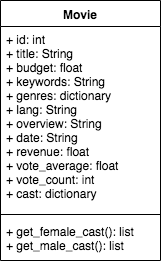

The diagram above was exported from draw.io. Its source (the exported page's mxGraphModel, read from the mxfile embedded in the PNG):
<mxGraphModel dx="1158" dy="614" grid="1" gridSize="10" guides="1" tooltips="1" connect="1" arrows="1" fold="1" page="1" pageScale="1" pageWidth="850" pageHeight="1100" math="0" shadow="0">
  <root>
    <mxCell id="0" />
    <mxCell id="1" parent="0" />
    <mxCell id="2" value="Movie" style="swimlane;fontStyle=1;align=center;verticalAlign=top;childLayout=stackLayout;horizontal=1;startSize=26;horizontalStack=0;resizeParent=1;resizeParentMax=0;resizeLast=0;collapsible=1;marginBottom=0;" vertex="1" parent="1">
      <mxGeometry x="280" y="130" width="160" height="260" as="geometry" />
    </mxCell>
    <mxCell id="3" value="+ id: int&#10;+ title: String&#10;+ budget: float&#10;+ keywords: String&#10;+ genres: dictionary&#10;+ lang: String&#10;+ overview: String&#10;+ date: String&#10;+ revenue: float&#10;+ vote_average: float&#10;+ vote_count: int&#10;+ cast: dictionary&#10;" style="text;strokeColor=none;fillColor=none;align=left;verticalAlign=top;spacingLeft=4;spacingRight=4;overflow=hidden;rotatable=0;points=[[0,0.5],[1,0.5]];portConstraint=eastwest;" vertex="1" parent="2">
      <mxGeometry y="26" width="160" height="184" as="geometry" />
    </mxCell>
    <mxCell id="4" value="" style="line;strokeWidth=1;fillColor=none;align=left;verticalAlign=middle;spacingTop=-1;spacingLeft=3;spacingRight=3;rotatable=0;labelPosition=right;points=[];portConstraint=eastwest;" vertex="1" parent="2">
      <mxGeometry y="210" width="160" height="8" as="geometry" />
    </mxCell>
    <mxCell id="5" value="+ get_female_cast(): list&#10;+ get_male_cast(): list&#10;" style="text;strokeColor=none;fillColor=none;align=left;verticalAlign=top;spacingLeft=4;spacingRight=4;overflow=hidden;rotatable=0;points=[[0,0.5],[1,0.5]];portConstraint=eastwest;" vertex="1" parent="2">
      <mxGeometry y="218" width="160" height="42" as="geometry" />
    </mxCell>
  </root>
</mxGraphModel>